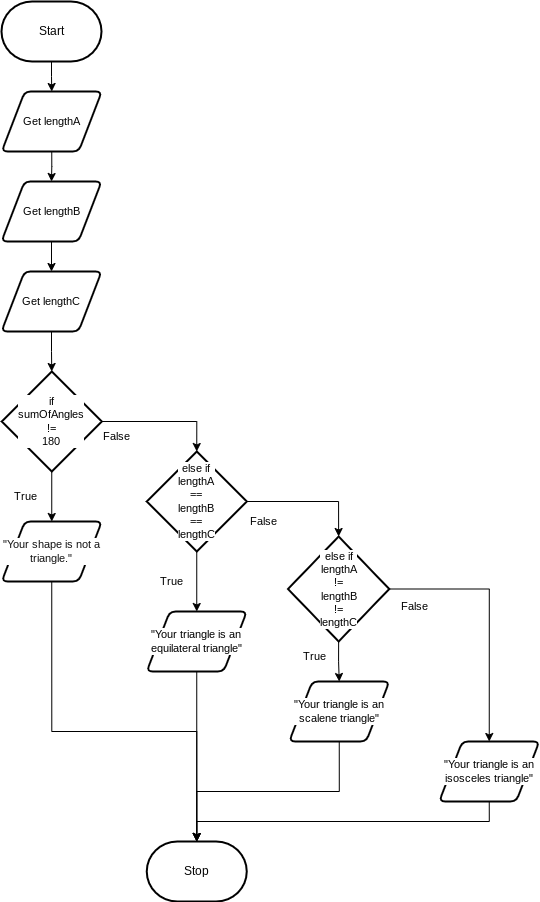

The diagram above was exported from draw.io. Its source (the exported page's mxGraphModel, read from the mxfile embedded in the PNG):
<mxGraphModel dx="776" dy="553" grid="1" gridSize="10" guides="1" tooltips="1" connect="1" arrows="1" fold="1" page="1" pageScale="1" pageWidth="850" pageHeight="1100" math="0" shadow="0">
  <root>
    <mxCell id="0" />
    <mxCell id="1" parent="0" />
    <mxCell id="33" style="edgeStyle=orthogonalEdgeStyle;shape=connector;rounded=0;html=1;exitX=0.5;exitY=1;exitDx=0;exitDy=0;exitPerimeter=0;entryX=0.5;entryY=0;entryDx=0;entryDy=0;strokeColor=default;align=center;verticalAlign=middle;fontFamily=Helvetica;fontSize=11;fontColor=default;labelBackgroundColor=default;endArrow=classic;" edge="1" parent="1" source="2" target="11">
      <mxGeometry relative="1" as="geometry" />
    </mxCell>
    <mxCell id="2" value="Start" style="strokeWidth=2;html=1;shape=mxgraph.flowchart.terminator;whiteSpace=wrap;" parent="1" vertex="1">
      <mxGeometry x="181" y="90" width="100" height="60" as="geometry" />
    </mxCell>
    <mxCell id="6" style="edgeStyle=orthogonalEdgeStyle;shape=connector;rounded=0;html=1;exitX=1;exitY=0.5;exitDx=0;exitDy=0;exitPerimeter=0;strokeColor=default;align=center;verticalAlign=middle;fontFamily=Helvetica;fontSize=11;fontColor=default;labelBackgroundColor=default;endArrow=classic;entryX=0.5;entryY=0;entryDx=0;entryDy=0;entryPerimeter=0;" edge="1" parent="1" source="8" target="16">
      <mxGeometry relative="1" as="geometry">
        <mxPoint x="371.25" y="550" as="targetPoint" />
        <Array as="points">
          <mxPoint x="376.25" y="510" />
        </Array>
      </mxGeometry>
    </mxCell>
    <mxCell id="7" style="edgeStyle=orthogonalEdgeStyle;shape=connector;rounded=0;html=1;exitX=0.5;exitY=1;exitDx=0;exitDy=0;exitPerimeter=0;strokeColor=default;align=center;verticalAlign=middle;fontFamily=Helvetica;fontSize=11;fontColor=default;labelBackgroundColor=default;endArrow=classic;entryX=0.5;entryY=0;entryDx=0;entryDy=0;" edge="1" parent="1" source="8" target="14">
      <mxGeometry relative="1" as="geometry">
        <mxPoint x="231.25" y="630" as="targetPoint" />
      </mxGeometry>
    </mxCell>
    <mxCell id="8" value="if&lt;div&gt;sumOfAngles&lt;/div&gt;&lt;div&gt;!=&lt;/div&gt;&lt;div&gt;180&lt;/div&gt;" style="strokeWidth=2;html=1;shape=mxgraph.flowchart.decision;whiteSpace=wrap;fontFamily=Helvetica;fontSize=11;fontColor=default;labelBackgroundColor=default;" vertex="1" parent="1">
      <mxGeometry x="181.25" y="460" width="100" height="100" as="geometry" />
    </mxCell>
    <mxCell id="9" value="False" style="text;html=1;align=center;verticalAlign=middle;resizable=0;points=[];autosize=1;strokeColor=none;fillColor=none;fontFamily=Helvetica;fontSize=11;fontColor=default;labelBackgroundColor=default;" vertex="1" parent="1">
      <mxGeometry x="271.25" y="510" width="50" height="30" as="geometry" />
    </mxCell>
    <mxCell id="10" value="True" style="text;html=1;align=center;verticalAlign=middle;resizable=0;points=[];autosize=1;strokeColor=none;fillColor=none;fontFamily=Helvetica;fontSize=11;fontColor=default;labelBackgroundColor=default;" vertex="1" parent="1">
      <mxGeometry x="180" y="570" width="50" height="30" as="geometry" />
    </mxCell>
    <mxCell id="36" style="edgeStyle=orthogonalEdgeStyle;shape=connector;rounded=0;html=1;exitX=0.5;exitY=1;exitDx=0;exitDy=0;entryX=0.5;entryY=0;entryDx=0;entryDy=0;strokeColor=default;align=center;verticalAlign=middle;fontFamily=Helvetica;fontSize=11;fontColor=default;labelBackgroundColor=default;endArrow=classic;" edge="1" parent="1" source="11" target="34">
      <mxGeometry relative="1" as="geometry" />
    </mxCell>
    <mxCell id="11" value="Get lengthA" style="shape=parallelogram;html=1;strokeWidth=2;perimeter=parallelogramPerimeter;whiteSpace=wrap;rounded=1;arcSize=12;size=0.23;fontFamily=Helvetica;fontSize=11;fontColor=default;labelBackgroundColor=default;" vertex="1" parent="1">
      <mxGeometry x="181.25" y="180" width="100" height="60" as="geometry" />
    </mxCell>
    <mxCell id="12" value="Stop" style="strokeWidth=2;html=1;shape=mxgraph.flowchart.terminator;whiteSpace=wrap;" vertex="1" parent="1">
      <mxGeometry x="326.25" y="930" width="100" height="60" as="geometry" />
    </mxCell>
    <mxCell id="14" value="&lt;span style=&quot;color: rgb(18, 18, 18);&quot;&gt;&quot;Your shape is not a triangle.&quot;&lt;/span&gt;" style="shape=parallelogram;html=1;strokeWidth=2;perimeter=parallelogramPerimeter;whiteSpace=wrap;rounded=1;arcSize=12;size=0.23;fontFamily=Helvetica;fontSize=11;fontColor=default;labelBackgroundColor=default;" vertex="1" parent="1">
      <mxGeometry x="181.25" y="610" width="100" height="60" as="geometry" />
    </mxCell>
    <mxCell id="15" style="edgeStyle=orthogonalEdgeStyle;shape=connector;rounded=0;html=1;exitX=0.5;exitY=1;exitDx=0;exitDy=0;exitPerimeter=0;entryX=0.5;entryY=0;entryDx=0;entryDy=0;strokeColor=default;align=center;verticalAlign=middle;fontFamily=Helvetica;fontSize=11;fontColor=default;labelBackgroundColor=default;endArrow=classic;" edge="1" parent="1" source="16" target="19">
      <mxGeometry relative="1" as="geometry" />
    </mxCell>
    <mxCell id="16" value="else if&lt;div&gt;lengthA&lt;/div&gt;&lt;div&gt;==&lt;/div&gt;&lt;div&gt;lengthB&lt;/div&gt;&lt;div&gt;==&lt;/div&gt;&lt;div&gt;lengthC&lt;/div&gt;" style="strokeWidth=2;html=1;shape=mxgraph.flowchart.decision;whiteSpace=wrap;fontFamily=Helvetica;fontSize=11;fontColor=default;labelBackgroundColor=default;" vertex="1" parent="1">
      <mxGeometry x="326.25" y="540" width="100" height="100" as="geometry" />
    </mxCell>
    <mxCell id="17" value="False" style="text;html=1;align=center;verticalAlign=middle;resizable=0;points=[];autosize=1;strokeColor=none;fillColor=none;fontFamily=Helvetica;fontSize=11;fontColor=default;labelBackgroundColor=default;" vertex="1" parent="1">
      <mxGeometry x="417.5" y="595" width="50" height="30" as="geometry" />
    </mxCell>
    <mxCell id="18" value="True" style="text;html=1;align=center;verticalAlign=middle;resizable=0;points=[];autosize=1;strokeColor=none;fillColor=none;fontFamily=Helvetica;fontSize=11;fontColor=default;labelBackgroundColor=default;" vertex="1" parent="1">
      <mxGeometry x="326.25" y="655" width="50" height="30" as="geometry" />
    </mxCell>
    <mxCell id="19" value="&quot;Your triangle is an equilateral triangle&quot;" style="shape=parallelogram;html=1;strokeWidth=2;perimeter=parallelogramPerimeter;whiteSpace=wrap;rounded=1;arcSize=12;size=0.23;fontFamily=Helvetica;fontSize=11;fontColor=default;labelBackgroundColor=default;" vertex="1" parent="1">
      <mxGeometry x="326.25" y="700" width="100" height="60" as="geometry" />
    </mxCell>
    <mxCell id="41" style="edgeStyle=orthogonalEdgeStyle;shape=connector;rounded=0;html=1;exitX=0.5;exitY=1;exitDx=0;exitDy=0;exitPerimeter=0;entryX=0.5;entryY=0;entryDx=0;entryDy=0;strokeColor=default;align=center;verticalAlign=middle;fontFamily=Helvetica;fontSize=11;fontColor=default;labelBackgroundColor=default;endArrow=classic;" edge="1" parent="1" source="22" target="40">
      <mxGeometry relative="1" as="geometry" />
    </mxCell>
    <mxCell id="45" style="edgeStyle=orthogonalEdgeStyle;shape=connector;rounded=0;html=1;exitX=1;exitY=0.5;exitDx=0;exitDy=0;exitPerimeter=0;strokeColor=default;align=center;verticalAlign=middle;fontFamily=Helvetica;fontSize=11;fontColor=default;labelBackgroundColor=default;endArrow=classic;entryX=0.5;entryY=0;entryDx=0;entryDy=0;" edge="1" parent="1" source="22" target="46">
      <mxGeometry relative="1" as="geometry">
        <mxPoint x="720" y="677.3703703703702" as="targetPoint" />
      </mxGeometry>
    </mxCell>
    <mxCell id="22" value="else if&lt;div&gt;lengthA&lt;/div&gt;&lt;div&gt;!=&lt;/div&gt;&lt;div&gt;lengthB&lt;/div&gt;&lt;div&gt;!=&lt;/div&gt;&lt;div&gt;lengthC&lt;/div&gt;" style="strokeWidth=2;html=1;shape=mxgraph.flowchart.decision;whiteSpace=wrap;fontFamily=Helvetica;fontSize=11;fontColor=default;labelBackgroundColor=default;" vertex="1" parent="1">
      <mxGeometry x="467.5" y="625" width="101.25" height="105" as="geometry" />
    </mxCell>
    <mxCell id="27" style="edgeStyle=orthogonalEdgeStyle;shape=connector;rounded=0;html=1;exitX=1;exitY=0.5;exitDx=0;exitDy=0;exitPerimeter=0;entryX=0.5;entryY=0;entryDx=0;entryDy=0;entryPerimeter=0;strokeColor=default;align=center;verticalAlign=middle;fontFamily=Helvetica;fontSize=11;fontColor=default;labelBackgroundColor=default;endArrow=classic;" edge="1" parent="1" source="16" target="22">
      <mxGeometry relative="1" as="geometry" />
    </mxCell>
    <mxCell id="28" style="edgeStyle=orthogonalEdgeStyle;shape=connector;rounded=0;html=1;exitX=0.5;exitY=1;exitDx=0;exitDy=0;entryX=0.5;entryY=0;entryDx=0;entryDy=0;entryPerimeter=0;strokeColor=default;align=center;verticalAlign=middle;fontFamily=Helvetica;fontSize=11;fontColor=default;labelBackgroundColor=default;endArrow=classic;" edge="1" parent="1" source="14" target="12">
      <mxGeometry relative="1" as="geometry">
        <Array as="points">
          <mxPoint x="231.25" y="820" />
          <mxPoint x="376.25" y="820" />
        </Array>
      </mxGeometry>
    </mxCell>
    <mxCell id="29" style="edgeStyle=orthogonalEdgeStyle;shape=connector;rounded=0;html=1;exitX=0.5;exitY=1;exitDx=0;exitDy=0;entryX=0.5;entryY=0;entryDx=0;entryDy=0;entryPerimeter=0;strokeColor=default;align=center;verticalAlign=middle;fontFamily=Helvetica;fontSize=11;fontColor=default;labelBackgroundColor=default;endArrow=classic;" edge="1" parent="1" source="19" target="12">
      <mxGeometry relative="1" as="geometry" />
    </mxCell>
    <mxCell id="38" style="edgeStyle=orthogonalEdgeStyle;shape=connector;rounded=0;html=1;exitX=0.5;exitY=1;exitDx=0;exitDy=0;entryX=0.5;entryY=0;entryDx=0;entryDy=0;strokeColor=default;align=center;verticalAlign=middle;fontFamily=Helvetica;fontSize=11;fontColor=default;labelBackgroundColor=default;endArrow=classic;" edge="1" parent="1" source="34" target="35">
      <mxGeometry relative="1" as="geometry" />
    </mxCell>
    <mxCell id="34" value="Get lengthB" style="shape=parallelogram;html=1;strokeWidth=2;perimeter=parallelogramPerimeter;whiteSpace=wrap;rounded=1;arcSize=12;size=0.23;fontFamily=Helvetica;fontSize=11;fontColor=default;labelBackgroundColor=default;" vertex="1" parent="1">
      <mxGeometry x="181" y="270" width="100" height="60" as="geometry" />
    </mxCell>
    <mxCell id="35" value="Get lengthC" style="shape=parallelogram;html=1;strokeWidth=2;perimeter=parallelogramPerimeter;whiteSpace=wrap;rounded=1;arcSize=12;size=0.23;fontFamily=Helvetica;fontSize=11;fontColor=default;labelBackgroundColor=default;" vertex="1" parent="1">
      <mxGeometry x="181" y="360" width="100" height="60" as="geometry" />
    </mxCell>
    <mxCell id="39" style="edgeStyle=orthogonalEdgeStyle;shape=connector;rounded=0;html=1;exitX=0.5;exitY=1;exitDx=0;exitDy=0;entryX=0.5;entryY=0;entryDx=0;entryDy=0;entryPerimeter=0;strokeColor=default;align=center;verticalAlign=middle;fontFamily=Helvetica;fontSize=11;fontColor=default;labelBackgroundColor=default;endArrow=classic;" edge="1" parent="1" source="35" target="8">
      <mxGeometry relative="1" as="geometry" />
    </mxCell>
    <mxCell id="40" value="&quot;Your triangle is an scalene triangle&quot;" style="shape=parallelogram;html=1;strokeWidth=2;perimeter=parallelogramPerimeter;whiteSpace=wrap;rounded=1;arcSize=12;size=0.23;fontFamily=Helvetica;fontSize=11;fontColor=default;labelBackgroundColor=default;" vertex="1" parent="1">
      <mxGeometry x="468.75" y="770" width="100" height="60" as="geometry" />
    </mxCell>
    <mxCell id="43" value="True" style="text;html=1;align=center;verticalAlign=middle;resizable=0;points=[];autosize=1;strokeColor=none;fillColor=none;fontFamily=Helvetica;fontSize=11;fontColor=default;labelBackgroundColor=default;" vertex="1" parent="1">
      <mxGeometry x="468.75" y="730" width="50" height="30" as="geometry" />
    </mxCell>
    <mxCell id="44" value="False" style="text;html=1;align=center;verticalAlign=middle;resizable=0;points=[];autosize=1;strokeColor=none;fillColor=none;fontFamily=Helvetica;fontSize=11;fontColor=default;labelBackgroundColor=default;" vertex="1" parent="1">
      <mxGeometry x="568.75" y="680" width="50" height="30" as="geometry" />
    </mxCell>
    <mxCell id="46" value="&quot;Your triangle is an isosceles triangle&quot;" style="shape=parallelogram;html=1;strokeWidth=2;perimeter=parallelogramPerimeter;whiteSpace=wrap;rounded=1;arcSize=12;size=0.23;fontFamily=Helvetica;fontSize=11;fontColor=default;labelBackgroundColor=default;" vertex="1" parent="1">
      <mxGeometry x="618.75" y="830" width="100" height="60" as="geometry" />
    </mxCell>
    <mxCell id="47" style="edgeStyle=orthogonalEdgeStyle;shape=connector;rounded=0;html=1;exitX=0.5;exitY=1;exitDx=0;exitDy=0;entryX=0.5;entryY=0;entryDx=0;entryDy=0;entryPerimeter=0;strokeColor=default;align=center;verticalAlign=middle;fontFamily=Helvetica;fontSize=11;fontColor=default;labelBackgroundColor=default;endArrow=classic;" edge="1" parent="1" source="40" target="12">
      <mxGeometry relative="1" as="geometry" />
    </mxCell>
    <mxCell id="48" style="edgeStyle=orthogonalEdgeStyle;shape=connector;rounded=0;html=1;exitX=0.5;exitY=1;exitDx=0;exitDy=0;entryX=0.5;entryY=0;entryDx=0;entryDy=0;entryPerimeter=0;strokeColor=default;align=center;verticalAlign=middle;fontFamily=Helvetica;fontSize=11;fontColor=default;labelBackgroundColor=default;endArrow=classic;" edge="1" parent="1" source="46" target="12">
      <mxGeometry relative="1" as="geometry" />
    </mxCell>
  </root>
</mxGraphModel>